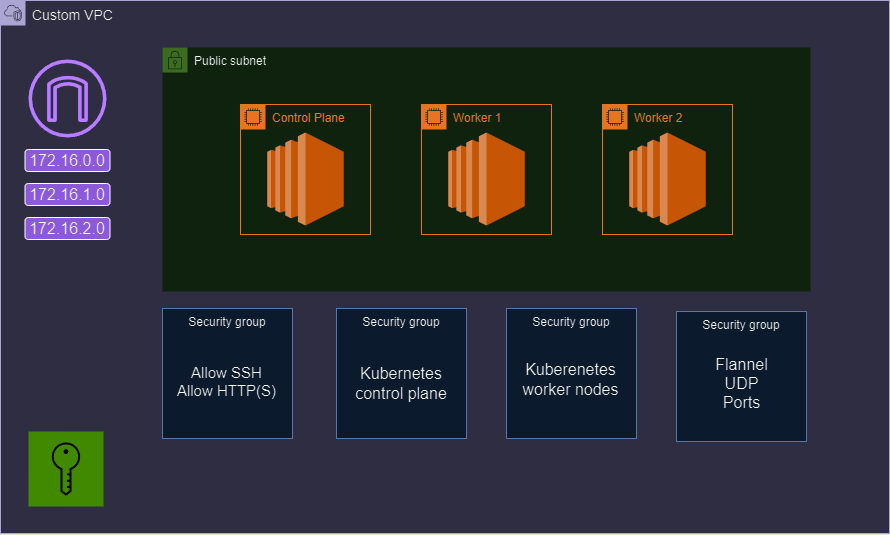

The diagram above was exported from draw.io. Its source (the exported page's mxGraphModel, read from the mxfile embedded in the PNG):
<mxGraphModel dx="1304" dy="1516" grid="0" gridSize="10" guides="1" tooltips="1" connect="1" arrows="1" fold="1" page="0" pageScale="1" pageWidth="827" pageHeight="1169" background="#E6E6E6" math="0" shadow="0">
  <root>
    <mxCell id="0" />
    <mxCell id="1" parent="0" />
    <mxCell id="SApT5lmugsLRZJfav611-2" value="&lt;font style=&quot;font-size: 14px;&quot;&gt;Custom VPC&lt;/font&gt;" style="points=[[0,0],[0.25,0],[0.5,0],[0.75,0],[1,0],[1,0.25],[1,0.5],[1,0.75],[1,1],[0.75,1],[0.5,1],[0.25,1],[0,1],[0,0.75],[0,0.5],[0,0.25]];outlineConnect=0;html=1;whiteSpace=wrap;fontSize=12;fontStyle=0;container=1;pointerEvents=0;collapsible=0;recursiveResize=0;shape=mxgraph.aws4.group;grIcon=mxgraph.aws4.group_vpc2;strokeColor=#56517e;fillColor=#d0cee2;verticalAlign=top;align=left;spacingLeft=30;dashed=0;" vertex="1" parent="1">
      <mxGeometry x="133" y="-415" width="889" height="533" as="geometry" />
    </mxCell>
    <mxCell id="SApT5lmugsLRZJfav611-5" value="Public subnet" style="points=[[0,0],[0.25,0],[0.5,0],[0.75,0],[1,0],[1,0.25],[1,0.5],[1,0.75],[1,1],[0.75,1],[0.5,1],[0.25,1],[0,1],[0,0.75],[0,0.5],[0,0.25]];outlineConnect=0;html=1;whiteSpace=wrap;fontSize=12;fontStyle=0;container=1;pointerEvents=0;collapsible=0;recursiveResize=0;shape=mxgraph.aws4.group;grIcon=mxgraph.aws4.group_security_group;grStroke=0;verticalAlign=top;align=left;spacingLeft=30;dashed=0;fillColor=#d5e8d4;strokeColor=#82b366;" vertex="1" parent="SApT5lmugsLRZJfav611-2">
      <mxGeometry x="162" y="47" width="648" height="244" as="geometry" />
    </mxCell>
    <mxCell id="SApT5lmugsLRZJfav611-6" value="Control Plane" style="points=[[0,0],[0.25,0],[0.5,0],[0.75,0],[1,0],[1,0.25],[1,0.5],[1,0.75],[1,1],[0.75,1],[0.5,1],[0.25,1],[0,1],[0,0.75],[0,0.5],[0,0.25]];outlineConnect=0;gradientColor=none;html=1;whiteSpace=wrap;fontSize=12;fontStyle=0;container=1;pointerEvents=0;collapsible=0;recursiveResize=0;shape=mxgraph.aws4.group;grIcon=mxgraph.aws4.group_ec2_instance_contents;strokeColor=#D86613;fillColor=none;verticalAlign=top;align=left;spacingLeft=30;fontColor=#D86613;dashed=0;" vertex="1" parent="SApT5lmugsLRZJfav611-5">
      <mxGeometry x="78" y="57" width="130" height="130" as="geometry" />
    </mxCell>
    <mxCell id="SApT5lmugsLRZJfav611-11" value="" style="outlineConnect=0;dashed=0;verticalLabelPosition=bottom;verticalAlign=top;align=center;html=1;shape=mxgraph.aws3.ec2;fillColor=#F58534;gradientColor=none;" vertex="1" parent="SApT5lmugsLRZJfav611-6">
      <mxGeometry x="26.75" y="28" width="76.5" height="93" as="geometry" />
    </mxCell>
    <mxCell id="SApT5lmugsLRZJfav611-7" value="Worker 1" style="points=[[0,0],[0.25,0],[0.5,0],[0.75,0],[1,0],[1,0.25],[1,0.5],[1,0.75],[1,1],[0.75,1],[0.5,1],[0.25,1],[0,1],[0,0.75],[0,0.5],[0,0.25]];outlineConnect=0;gradientColor=none;html=1;whiteSpace=wrap;fontSize=12;fontStyle=0;container=1;pointerEvents=0;collapsible=0;recursiveResize=0;shape=mxgraph.aws4.group;grIcon=mxgraph.aws4.group_ec2_instance_contents;strokeColor=#D86613;fillColor=none;verticalAlign=top;align=left;spacingLeft=30;fontColor=#D86613;dashed=0;" vertex="1" parent="SApT5lmugsLRZJfav611-5">
      <mxGeometry x="259" y="57" width="130" height="130" as="geometry" />
    </mxCell>
    <mxCell id="SApT5lmugsLRZJfav611-10" value="" style="outlineConnect=0;dashed=0;verticalLabelPosition=bottom;verticalAlign=top;align=center;html=1;shape=mxgraph.aws3.ec2;fillColor=#F58534;gradientColor=none;" vertex="1" parent="SApT5lmugsLRZJfav611-7">
      <mxGeometry x="26.75" y="28" width="76.5" height="93" as="geometry" />
    </mxCell>
    <mxCell id="SApT5lmugsLRZJfav611-8" value="Worker 2" style="points=[[0,0],[0.25,0],[0.5,0],[0.75,0],[1,0],[1,0.25],[1,0.5],[1,0.75],[1,1],[0.75,1],[0.5,1],[0.25,1],[0,1],[0,0.75],[0,0.5],[0,0.25]];outlineConnect=0;gradientColor=none;html=1;whiteSpace=wrap;fontSize=12;fontStyle=0;container=1;pointerEvents=0;collapsible=0;recursiveResize=0;shape=mxgraph.aws4.group;grIcon=mxgraph.aws4.group_ec2_instance_contents;strokeColor=#D86613;fillColor=none;verticalAlign=top;align=left;spacingLeft=30;fontColor=#D86613;dashed=0;" vertex="1" parent="SApT5lmugsLRZJfav611-5">
      <mxGeometry x="440" y="57" width="130" height="130" as="geometry" />
    </mxCell>
    <mxCell id="SApT5lmugsLRZJfav611-9" value="" style="outlineConnect=0;dashed=0;verticalLabelPosition=bottom;verticalAlign=top;align=center;html=1;shape=mxgraph.aws3.ec2;fillColor=#F58534;gradientColor=none;" vertex="1" parent="SApT5lmugsLRZJfav611-8">
      <mxGeometry x="26.75" y="28" width="76.5" height="93" as="geometry" />
    </mxCell>
    <mxCell id="SApT5lmugsLRZJfav611-12" value="Security group" style="fillColor=#dae8fc;strokeColor=#6c8ebf;verticalAlign=top;fontStyle=0;whiteSpace=wrap;html=1;" vertex="1" parent="SApT5lmugsLRZJfav611-2">
      <mxGeometry x="162" y="308" width="130" height="130" as="geometry" />
    </mxCell>
    <mxCell id="SApT5lmugsLRZJfav611-13" value="Security group" style="fillColor=#dae8fc;strokeColor=#6c8ebf;verticalAlign=top;fontStyle=0;whiteSpace=wrap;html=1;" vertex="1" parent="SApT5lmugsLRZJfav611-2">
      <mxGeometry x="336" y="308" width="130" height="130" as="geometry" />
    </mxCell>
    <mxCell id="SApT5lmugsLRZJfav611-14" value="Security group" style="fillColor=#dae8fc;strokeColor=#6c8ebf;verticalAlign=top;fontStyle=0;whiteSpace=wrap;html=1;" vertex="1" parent="SApT5lmugsLRZJfav611-2">
      <mxGeometry x="506" y="308" width="130" height="130" as="geometry" />
    </mxCell>
    <mxCell id="SApT5lmugsLRZJfav611-15" value="Security group" style="fillColor=#dae8fc;strokeColor=#6c8ebf;verticalAlign=top;fontStyle=0;whiteSpace=wrap;html=1;" vertex="1" parent="SApT5lmugsLRZJfav611-2">
      <mxGeometry x="676" y="311" width="130" height="130" as="geometry" />
    </mxCell>
    <mxCell id="SApT5lmugsLRZJfav611-16" value="&lt;font style=&quot;font-size: 15px;&quot;&gt;Allow SSH&lt;/font&gt;&lt;div style=&quot;font-size: 15px;&quot;&gt;&lt;font style=&quot;font-size: 15px;&quot;&gt;Allow HTTP(S)&lt;/font&gt;&lt;/div&gt;" style="text;html=1;align=center;verticalAlign=middle;whiteSpace=wrap;rounded=0;fontSize=16;" vertex="1" parent="SApT5lmugsLRZJfav611-2">
      <mxGeometry x="169" y="330" width="115" height="101" as="geometry" />
    </mxCell>
    <mxCell id="SApT5lmugsLRZJfav611-18" value="Kubernetes control plane" style="text;html=1;align=center;verticalAlign=middle;whiteSpace=wrap;rounded=0;fontSize=16;" vertex="1" parent="SApT5lmugsLRZJfav611-2">
      <mxGeometry x="345" y="336" width="112" height="94" as="geometry" />
    </mxCell>
    <mxCell id="SApT5lmugsLRZJfav611-19" value="Kuberenetes worker nodes" style="text;html=1;align=center;verticalAlign=middle;whiteSpace=wrap;rounded=0;fontSize=16;" vertex="1" parent="SApT5lmugsLRZJfav611-2">
      <mxGeometry x="514" y="331" width="113" height="97" as="geometry" />
    </mxCell>
    <mxCell id="SApT5lmugsLRZJfav611-20" value="Flannel&lt;div&gt;UDP&lt;/div&gt;&lt;div&gt;Ports&lt;/div&gt;" style="text;html=1;align=center;verticalAlign=middle;whiteSpace=wrap;rounded=0;fontSize=16;" vertex="1" parent="SApT5lmugsLRZJfav611-2">
      <mxGeometry x="687" y="335" width="109" height="96" as="geometry" />
    </mxCell>
    <mxCell id="SApT5lmugsLRZJfav611-21" value="" style="sketch=0;outlineConnect=0;fontColor=#232F3E;gradientColor=none;fillColor=#8C4FFF;strokeColor=none;dashed=0;verticalLabelPosition=bottom;verticalAlign=top;align=center;html=1;fontSize=12;fontStyle=0;aspect=fixed;pointerEvents=1;shape=mxgraph.aws4.internet_gateway;" vertex="1" parent="SApT5lmugsLRZJfav611-2">
      <mxGeometry x="28" y="59" width="78" height="78" as="geometry" />
    </mxCell>
    <mxCell id="SApT5lmugsLRZJfav611-22" value="" style="rounded=1;whiteSpace=wrap;html=1;fillColor=#b17dff;" vertex="1" parent="SApT5lmugsLRZJfav611-2">
      <mxGeometry x="24.5" y="149" width="85" height="22" as="geometry" />
    </mxCell>
    <mxCell id="SApT5lmugsLRZJfav611-25" value="" style="rounded=1;whiteSpace=wrap;html=1;fillColor=#b17dff;" vertex="1" parent="SApT5lmugsLRZJfav611-2">
      <mxGeometry x="24.5" y="183" width="85" height="22" as="geometry" />
    </mxCell>
    <mxCell id="SApT5lmugsLRZJfav611-26" value="" style="rounded=1;whiteSpace=wrap;html=1;fillColor=#b17dff;" vertex="1" parent="SApT5lmugsLRZJfav611-2">
      <mxGeometry x="24.5" y="217" width="85" height="22" as="geometry" />
    </mxCell>
    <mxCell id="SApT5lmugsLRZJfav611-27" value="172.16.0.0" style="text;html=1;align=center;verticalAlign=middle;whiteSpace=wrap;rounded=0;fontSize=16;" vertex="1" parent="SApT5lmugsLRZJfav611-2">
      <mxGeometry x="2" y="145" width="130" height="30" as="geometry" />
    </mxCell>
    <mxCell id="SApT5lmugsLRZJfav611-28" value="172.16.1.0" style="text;html=1;align=center;verticalAlign=middle;whiteSpace=wrap;rounded=0;fontSize=16;" vertex="1" parent="SApT5lmugsLRZJfav611-2">
      <mxGeometry x="2" y="179" width="130" height="30" as="geometry" />
    </mxCell>
    <mxCell id="SApT5lmugsLRZJfav611-29" value="172.16.2.0" style="text;html=1;align=center;verticalAlign=middle;whiteSpace=wrap;rounded=0;fontSize=16;" vertex="1" parent="SApT5lmugsLRZJfav611-2">
      <mxGeometry x="2" y="213" width="130" height="30" as="geometry" />
    </mxCell>
    <mxCell id="SApT5lmugsLRZJfav611-30" value="" style="sketch=0;pointerEvents=1;shadow=0;dashed=0;html=1;strokeColor=#2D7600;fillColor=#60a917;labelPosition=center;verticalLabelPosition=bottom;verticalAlign=top;align=center;outlineConnect=0;shape=mxgraph.veeam2.key;fontColor=#ffffff;" vertex="1" parent="SApT5lmugsLRZJfav611-2">
      <mxGeometry x="28" y="431" width="75" height="75" as="geometry" />
    </mxCell>
  </root>
</mxGraphModel>